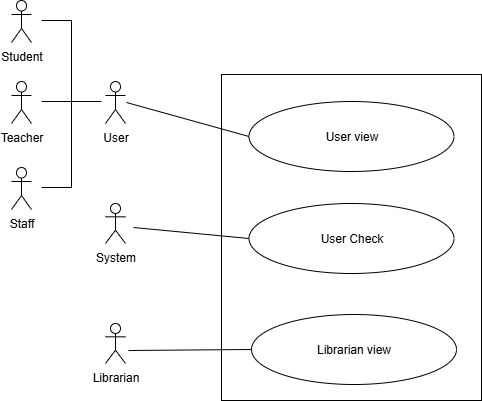

The diagram above was exported from draw.io. Its source (the exported page's mxGraphModel, read from the mxfile embedded in the PNG):
<mxGraphModel dx="703" dy="1228" grid="0" gridSize="10" guides="1" tooltips="1" connect="1" arrows="1" fold="1" page="0" pageScale="1" pageWidth="827" pageHeight="1169" math="0" shadow="0">
  <root>
    <mxCell id="0" />
    <mxCell id="1" parent="0" />
    <mxCell id="TXI6UnYFFaDIfZIn2_OI-1" value="" style="rounded=0;whiteSpace=wrap;html=1;" vertex="1" parent="1">
      <mxGeometry x="253" y="65" width="260" height="326" as="geometry" />
    </mxCell>
    <mxCell id="TXI6UnYFFaDIfZIn2_OI-2" value="Librarian view" style="ellipse;whiteSpace=wrap;html=1;" vertex="1" parent="1">
      <mxGeometry x="283" y="305" width="205" height="70" as="geometry" />
    </mxCell>
    <mxCell id="TXI6UnYFFaDIfZIn2_OI-3" value="User view" style="ellipse;whiteSpace=wrap;html=1;" vertex="1" parent="1">
      <mxGeometry x="280.5" y="92" width="205" height="70" as="geometry" />
    </mxCell>
    <mxCell id="TXI6UnYFFaDIfZIn2_OI-4" value="" style="endArrow=none;html=1;rounded=0;entryX=0;entryY=0.5;entryDx=0;entryDy=0;" edge="1" parent="1" target="TXI6UnYFFaDIfZIn2_OI-3">
      <mxGeometry width="50" height="50" relative="1" as="geometry">
        <mxPoint x="158" y="93" as="sourcePoint" />
        <mxPoint x="280.5" y="195" as="targetPoint" />
      </mxGeometry>
    </mxCell>
    <mxCell id="TXI6UnYFFaDIfZIn2_OI-5" value="" style="endArrow=none;html=1;rounded=0;entryX=0;entryY=0.5;entryDx=0;entryDy=0;" edge="1" parent="1" target="TXI6UnYFFaDIfZIn2_OI-2">
      <mxGeometry width="50" height="50" relative="1" as="geometry">
        <mxPoint x="160" y="341" as="sourcePoint" />
        <mxPoint x="278.00000000000045" y="376" as="targetPoint" />
      </mxGeometry>
    </mxCell>
    <mxCell id="TXI6UnYFFaDIfZIn2_OI-6" value="Librarian" style="shape=umlActor;verticalLabelPosition=bottom;verticalAlign=top;html=1;outlineConnect=0;" vertex="1" parent="1">
      <mxGeometry x="137" y="314" width="20" height="40" as="geometry" />
    </mxCell>
    <mxCell id="TXI6UnYFFaDIfZIn2_OI-7" value="User" style="shape=umlActor;verticalLabelPosition=bottom;verticalAlign=top;html=1;outlineConnect=0;" vertex="1" parent="1">
      <mxGeometry x="137" y="72" width="20" height="42" as="geometry" />
    </mxCell>
    <mxCell id="TXI6UnYFFaDIfZIn2_OI-8" value="Student" style="shape=umlActor;verticalLabelPosition=bottom;verticalAlign=top;html=1;outlineConnect=0;" vertex="1" parent="1">
      <mxGeometry x="43" y="-9" width="20" height="42" as="geometry" />
    </mxCell>
    <mxCell id="TXI6UnYFFaDIfZIn2_OI-9" value="Teacher" style="shape=umlActor;verticalLabelPosition=bottom;verticalAlign=top;html=1;outlineConnect=0;" vertex="1" parent="1">
      <mxGeometry x="43" y="72" width="20" height="42" as="geometry" />
    </mxCell>
    <mxCell id="TXI6UnYFFaDIfZIn2_OI-10" value="Staff" style="shape=umlActor;verticalLabelPosition=bottom;verticalAlign=top;html=1;outlineConnect=0;" vertex="1" parent="1">
      <mxGeometry x="43" y="158" width="20" height="42" as="geometry" />
    </mxCell>
    <mxCell id="TXI6UnYFFaDIfZIn2_OI-11" value="" style="endArrow=none;html=1;rounded=0;" edge="1" parent="1">
      <mxGeometry width="50" height="50" relative="1" as="geometry">
        <mxPoint x="103" y="178" as="sourcePoint" />
        <mxPoint x="103" y="11" as="targetPoint" />
      </mxGeometry>
    </mxCell>
    <mxCell id="TXI6UnYFFaDIfZIn2_OI-12" value="" style="endArrow=none;html=1;rounded=0;" edge="1" parent="1">
      <mxGeometry width="50" height="50" relative="1" as="geometry">
        <mxPoint x="73" y="11" as="sourcePoint" />
        <mxPoint x="103" y="11" as="targetPoint" />
      </mxGeometry>
    </mxCell>
    <mxCell id="TXI6UnYFFaDIfZIn2_OI-13" value="" style="endArrow=none;html=1;rounded=0;" edge="1" parent="1">
      <mxGeometry width="50" height="50" relative="1" as="geometry">
        <mxPoint x="103" y="178" as="sourcePoint" />
        <mxPoint x="73" y="178" as="targetPoint" />
      </mxGeometry>
    </mxCell>
    <mxCell id="TXI6UnYFFaDIfZIn2_OI-14" value="" style="endArrow=none;html=1;rounded=0;" edge="1" parent="1">
      <mxGeometry width="50" height="50" relative="1" as="geometry">
        <mxPoint x="73" y="92" as="sourcePoint" />
        <mxPoint x="133" y="92" as="targetPoint" />
      </mxGeometry>
    </mxCell>
    <mxCell id="TXI6UnYFFaDIfZIn2_OI-15" value="System" style="shape=umlActor;verticalLabelPosition=bottom;verticalAlign=top;html=1;outlineConnect=0;" vertex="1" parent="1">
      <mxGeometry x="137" y="194" width="20" height="40" as="geometry" />
    </mxCell>
    <mxCell id="TXI6UnYFFaDIfZIn2_OI-16" value="User Check" style="ellipse;whiteSpace=wrap;html=1;" vertex="1" parent="1">
      <mxGeometry x="280.5" y="194" width="205" height="70" as="geometry" />
    </mxCell>
    <mxCell id="TXI6UnYFFaDIfZIn2_OI-17" value="" style="endArrow=none;html=1;rounded=0;fontSize=12;startSize=8;endSize=8;curved=1;entryX=0;entryY=0.5;entryDx=0;entryDy=0;" edge="1" parent="1" target="TXI6UnYFFaDIfZIn2_OI-16">
      <mxGeometry width="50" height="50" relative="1" as="geometry">
        <mxPoint x="165" y="218" as="sourcePoint" />
        <mxPoint x="413" y="28" as="targetPoint" />
      </mxGeometry>
    </mxCell>
  </root>
</mxGraphModel>